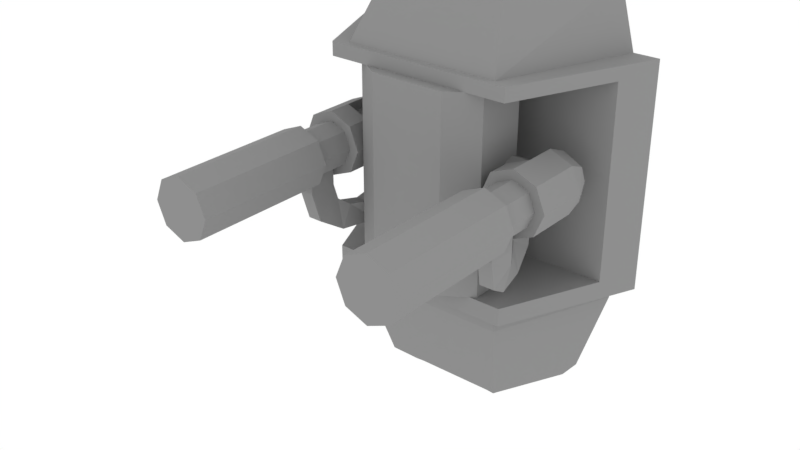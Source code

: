 # Source: hur_pdsturret.blend  (saved by Blender 2.77.0; exported with 4.5.12 LTS)
import bpy
from mathutils import Matrix  # noqa: F401  (used for matrix-valued properties, if any)

bpy.ops.wm.read_factory_settings(use_empty=True)
scene = bpy.context.scene
scene.name = 'Scene'

# ---- collections
col_collection_1 = bpy.data.collections.new('Collection 1'); scene.collection.children.link(col_collection_1)

# ---- materials (node trees are filled in below, after node groups)
mat_material_001 = bpy.data.materials.new('Material.001')
mat_material_001.alpha_threshold = 0.0
mat_material_001.use_transparent_shadow = False
mat_material_001.roughness = 0.5

# ---- material node trees
mat_material_001.use_nodes = True; mat_material_001.node_tree.nodes.clear()
_N = mat_material_001.node_tree.nodes; _L = mat_material_001.node_tree.links
n0 = _N.new('ShaderNodeOutputMaterial'); n0.name = 'Material Output'; n0.location = (300, 300)
n1 = _N.new('ShaderNodeBsdfDiffuse'); n1.name = 'Diffuse BSDF'; n1.location = (10, 300)
n1.inputs[0].default_value = (0.2738, 0.2738, 0.2738, 1.0)
_L.new(n1.outputs[0], n0.inputs[0])
n0.is_active_output = True

# ---- world
world_world = bpy.data.worlds.new('World'); scene.world = world_world
world_world.use_nodes = True; world_world.node_tree.nodes.clear()
_N = world_world.node_tree.nodes; _L = world_world.node_tree.links
n0 = _N.new('ShaderNodeOutputWorld'); n0.name = 'World Output'; n0.location = (300, 300)
n1 = _N.new('ShaderNodeBackground'); n1.name = 'Background'; n1.location = (10, 300)
n1.inputs[0].default_value = (1.0, 1.0, 1.0, 1.0)
_L.new(n1.outputs[0], n0.inputs[0])
n0.is_active_output = True
world_world.color = (0.05088, 0.05088, 0.05088)
world_world.use_sun_shadow = False
world_world.sun_shadow_jitter_overblur = 0.0
world_world.cycles.sampling_method = 'MANUAL'

# ---- meshes
me_circle = bpy.data.meshes.new('Circle')
me_circle.from_pydata([(1.149, -0.02165, 0.3697), (1.185, 0.2344, 0.313), (1.293, 0.3624, 0.1429), (1.455, 0.3624, -0.1122), (1.563, 0.2344, -0.2823), (1.149, -0.02165, 0.8664), (1.185, 0.4904, 0.7302), (1.293, 0.7464, 0.3217), (1.455, 0.7464, -0.291), (1.563, 0.4904, -0.6995), (1.599, -0.02165, -0.8357), (1.398, -0.02165, 0.8664), (1.434, 0.4904, 0.7302), (1.541, 0.7464, 0.3217), (1.703, 0.7464, -0.291), (1.811, 0.4904, -0.6995), (1.847, -0.02165, -0.8357), (1.434, 0.2344, 0.313), (1.541, 0.3624, 0.1429), (1.703, 0.3624, -0.1122), (1.811, 0.2344, -0.2823), (1.723, -0.1474, -3.309), (1.362, -0.2969, -3.309), (1.213, -0.6579, -3.309), (1.362, -1.019, -3.309), (1.723, -1.168, -3.309), (2.084, -1.019, -3.309), (2.233, -0.6579, -3.309), (2.084, -0.2969, -3.309), (1.723, -0.1474, -0.8971), (1.362, -0.2969, -0.8971), (1.213, -0.6579, -0.8971), (1.362, -1.019, -0.8971), (1.723, -1.168, -0.8971), (2.084, -1.019, -0.8971), (2.233, -0.6579, -0.8971), (2.084, -0.2969, -0.8971), (1.723, -0.2722, -0.8971), (1.45, -0.3852, -0.8971), (1.337, -0.6579, -0.8971), (1.45, -0.9306, -0.8971), (1.723, -1.044, -0.8971), (1.996, -0.9306, -0.8971), (2.109, -0.6579, -0.8971), (1.996, -0.3852, -0.8971), (1.723, -0.2722, 0.618), (1.45, -0.3852, 0.618), (1.337, -0.6579, 0.618), (1.45, -0.9306, 0.618), (1.723, -1.044, 0.618), (1.996, -0.9306, 0.618), (2.109, -0.6579, 0.618), (1.996, -0.3852, 0.618), (2.111, -1.046, -0.2193), (2.272, -0.6579, -0.2193), (2.111, -0.2698, -0.2193), (1.723, -0.1091, 0.7077), (1.723, -1.207, 0.7077), (2.111, -1.046, 0.7077), (2.272, -0.6579, 0.7077), (2.111, -0.2698, 0.7077), (1.723, -1.046, 1.096), (2.111, -0.9323, 0.9821), (1.723, -0.6579, 1.257), (2.111, -0.6579, 1.096), (1.723, -0.2698, 1.096), (2.111, -0.3835, 0.9821), (2.313, 1.125, 1.459), (2.313, -2.157, 1.459), (1.575, 1.125, -0.206), (1.575, -2.157, -0.2985), (1.575, -2.389, -0.2985), (2.6, -2.389, 2.099), (1.575, 1.432, -0.206), (2.6, 1.432, 2.099), (2.168, -2.389, 2.099), (1.878, -3.432, 2.099), (1.031, -3.432, 0.3381), (1.332, -2.389, -0.1935), (-4.784e-16, 1.742, 0.03627), (-3.6e-16, 3.272, 0.5139), (1.054, 3.272, 0.5139), (1.332, 1.742, 0.03627), (1.332, 1.432, 0.005816), (1.398, -0.02165, 0.3697), (-5.335e-16, 1.125, -0.4725), (-7.072e-16, 1.125, 1.071), (-9.905e-16, -2.157, 1.071), (-8.169e-16, -2.157, -0.4725), (0.8269, 3.585, 0.8644), (1.128, 1.125, -0.1445), (0.6341, 1.125, -0.4725), (0.6341, 1.125, 1.071), (1.128, 1.125, 0.7432), (1.128, -2.157, 0.7432), (0.6341, -2.157, 1.071), (0.6341, -2.157, -0.4725), (1.128, -2.157, -0.1445), (-7.079e-16, 1.125, 1.459), (-1.077e-15, -2.157, 1.459), (-5.206e-16, 1.125, -0.206), (-8.793e-16, -2.157, -0.2985), (-9.055e-16, -2.389, -0.2985), (-1.175e-15, -2.389, 2.099), (-4.86e-16, 1.432, -0.206), (-7.453e-16, 1.432, 2.099), (2.168, 1.742, 2.099), (1.671, 3.272, 2.099), (2.168, 1.432, 2.099), (1.426, 3.585, 2.099), (-5.098e-16, 1.432, 0.005816), (-3.723e-16, 3.585, 0.9362), (-5.384e-16, 3.272, 2.099), (-9.173e-16, -2.389, -0.1935), (-1.094e-15, -3.432, 0.3381), (-7.105e-16, 1.742, 2.099), (-3.298e-16, 3.585, 2.099), (-1.293e-15, -3.432, 2.099), (1.398, -0.6579, 0.8664), (1.398, -0.6579, 0.3697), (1.149, -0.6579, 0.8664), (1.149, -0.6579, 0.3697), (1.599, -0.02165, -0.339), (1.847, -0.02165, -0.339), (1.847, -0.6579, -0.339), (1.847, -0.6579, -0.8357), (1.599, -0.6579, -0.339), (1.599, -0.6579, -0.8357), (1.723, -0.3493, 0.618), (1.723, -0.4397, 0.3998), (1.723, -0.6579, 0.3095), (1.723, -0.8761, 0.3998), (1.723, -0.9665, 0.618), (1.723, -0.8761, 0.8362), (1.723, -0.6579, 0.9266), (1.723, -0.4397, 0.8362), (0.523, -0.3493, 0.618), (0.523, -0.4397, 0.3998), (0.523, -0.6579, 0.3095), (0.523, -0.8761, 0.3998), (0.523, -0.9665, 0.618), (0.523, -0.8761, 0.8362), (0.523, -0.6579, 0.9266), (0.523, -0.4397, 0.8362), (1.723, -0.1091, -0.2193), (1.723, -1.207, -0.2193), (1.335, -1.046, -0.2193), (1.174, -0.6579, -0.2193), (1.335, -0.2698, -0.2193), (1.723, -0.1091, 0.1807), (1.723, -1.207, 0.1807), (1.335, -1.046, 0.1807), (1.174, -0.6579, 0.1807), (1.335, -0.2698, 0.1807), (2.111, -0.2698, 0.1807), (2.111, -1.046, 0.1807), (2.272, -0.6579, 0.1807)], [], [(10, 9, 15, 16), (9, 8, 14, 15), (8, 7, 13, 14), (7, 6, 12, 13), (6, 5, 11, 12), (122, 123, 20, 4), (4, 20, 19, 3), (3, 19, 18, 2), (2, 18, 17, 1), (1, 17, 84, 0), (122, 4, 9, 10), (4, 3, 8, 9), (3, 2, 7, 8), (2, 1, 6, 7), (1, 0, 5, 6), (16, 15, 20, 123), (15, 14, 19, 20), (14, 13, 18, 19), (13, 12, 17, 18), (12, 11, 84, 17), (26, 34, 33, 25), (24, 32, 31, 23), (22, 30, 29, 21), (21, 29, 36, 28), (27, 35, 34, 26), (25, 33, 32, 24), (23, 31, 30, 22), (28, 36, 35, 27), (40, 48, 47, 39), (38, 46, 45, 37), (37, 45, 52, 44), (43, 51, 50, 42), (41, 49, 48, 40), (39, 47, 46, 38), (44, 52, 51, 43), (42, 50, 49, 41), (149, 56, 60, 154), (156, 59, 58, 155), (154, 60, 59, 156), (155, 58, 57, 150), (58, 62, 61, 57), (59, 62, 58), (59, 64, 62), (62, 64, 63, 61), (59, 66, 64), (53, 145, 144, 55, 54), (64, 66, 65, 63), (66, 60, 56, 65), (59, 60, 66), (92, 93, 90, 91, 85, 86), (76, 77, 78, 75), (121, 0, 84, 119), (120, 5, 0, 121), (118, 11, 5, 120), (119, 84, 11, 118), (11, 5, 0, 84), (88, 87, 86, 85), (96, 97, 94, 95, 87, 88), (95, 92, 86, 87), (97, 90, 93, 94), (90, 97, 96, 91), (94, 93, 92, 95), (91, 96, 88, 85), (70, 68, 72, 71), (67, 74, 72, 68), (69, 73, 74, 67), (70, 101, 99, 68), (67, 98, 100, 69), (68, 99, 98, 67), (74, 105, 103, 72), (73, 104, 105, 74), (72, 103, 102, 71), (71, 102, 101, 70), (73, 69, 100, 104), (83, 82, 106, 108), (82, 81, 107, 106), (107, 81, 89, 109), (82, 79, 80, 81), (89, 111, 116, 109), (83, 110, 79, 82), (81, 80, 111, 89), (78, 77, 114, 113), (106, 115, 105, 108), (77, 76, 117, 114), (109, 116, 112, 107), (107, 112, 115, 106), (76, 75, 103, 117), (22, 21, 28, 27, 26, 25, 24, 23), (30, 31, 32, 33, 34, 35, 36, 29), (118, 120, 121, 119), (127, 10, 16, 125), (126, 122, 10, 127), (124, 123, 122, 126), (125, 16, 123, 124), (123, 122, 10, 16), (124, 126, 127, 125), (131, 139, 138, 130), (129, 137, 136, 128), (128, 136, 143, 135), (134, 142, 141, 133), (132, 140, 139, 131), (130, 138, 137, 129), (135, 143, 142, 134), (133, 141, 140, 132), (146, 147, 148, 144, 145), (148, 153, 149, 144), (146, 151, 152, 147), (147, 152, 153, 148), (145, 150, 151, 146), (53, 155, 150, 145), (55, 154, 156, 54), (54, 156, 155, 53), (144, 149, 154, 55), (151, 150, 149, 153, 152), (57, 61, 63, 65, 56, 149, 150)])
me_circle.materials.append(mat_material_001)
me_circle.use_remesh_preserve_volume = False
me_circle.use_remesh_preserve_attributes = False
me_circle.use_mirror_vertex_groups = False
me_circle.update()

# ---- objects
ob_circle = bpy.data.objects.new('Circle', me_circle)

# ---- transforms, parenting, visibility, modifiers, constraints
ob_circle.location = (5.294e-23, 0.0, 0.0)
ob_circle.rotation_euler = (-1.571, -2.22e-16, 2.22e-16)
ob_circle.lineart.crease_threshold = 0.0
_m = ob_circle.modifiers.new('Mirror', 'MIRROR')

# ---- collection membership
col_collection_1.objects.link(ob_circle)

# ---- scene / render settings (as saved in the file)
scene.frame_start = 1; scene.frame_end = 250; scene.frame_set(1)
scene.render.engine = 'BLENDER_EEVEE_NEXT'
scene.render.resolution_percentage = 50
scene.render.dither_intensity = 0.0
scene.cycles.use_denoising = False
scene.cycles.samples = 128
scene.cycles.sampling_pattern = 'TABULATED_SOBOL'
scene.cycles.light_sampling_threshold = 0.0
scene.cycles.use_adaptive_sampling = False
scene.cycles.use_light_tree = False
scene.cycles.blur_glossy = 0.0
scene.cycles.sample_clamp_indirect = 0.0
scene.view_settings.view_transform = 'Standard'
bpy.context.view_layer.update()

# ---- added for rendering (the .blend has no active camera): camera
cam_auto = bpy.data.cameras.new('AutoCamera')
cam_auto.lens = 50.0
cam_auto.sensor_width = 36.0
cam_auto.clip_end = 1000.0
ob_auto_camera = bpy.data.objects.new('AutoCamera', cam_auto)
scene.collection.objects.link(ob_auto_camera)
ob_auto_camera.location = (9.50416, -12.0101, 7.52693)
ob_auto_camera.rotation_euler = (1.09748, -7.21219e-08, 0.694738)
scene.camera = ob_auto_camera
bpy.context.view_layer.update()
